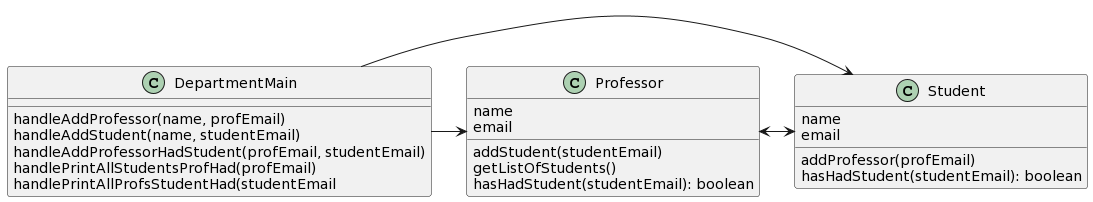

The diagram above was rendered by PlantUML. Its source (embedded in the PNG):
@startuml
class DepartmentMain {
   handleAddProfessor(name, profEmail)
   handleAddStudent(name, studentEmail)
   handleAddProfessorHadStudent(profEmail, studentEmail)
   handlePrintAllStudentsProfHad(profEmail)
   handlePrintAllProfsStudentHad(studentEmail
}

class Professor {
   name
   email

   addStudent(studentEmail)
   getListOfStudents()
   hasHadStudent(studentEmail): boolean
}

class Student {
   name
   email

   addProfessor(profEmail)
   hasHadStudent(studentEmail): boolean
}

DepartmentMain -> Student
DepartmentMain -> Professor
Professor <-> Student
@enduml